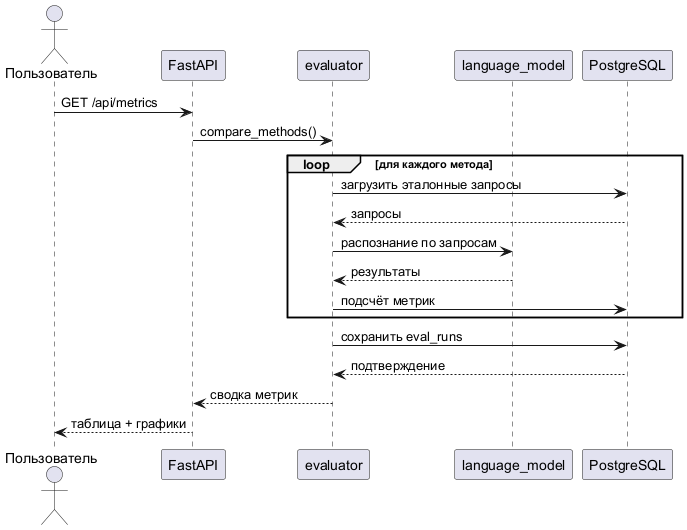

The diagram above was rendered by PlantUML. Its source (embedded in the PNG):
@startuml
skinparam defaultFontName Arial
skinparam shadowing false

actor "Пользователь" as User
participant "FastAPI" as API
participant "evaluator" as Eval
participant "language_model" as LM
participant "PostgreSQL" as DB

User -> API : GET /api/metrics
API -> Eval : compare_methods()
loop для каждого метода
  Eval -> DB : загрузить эталонные запросы
  DB --> Eval : запросы
  Eval -> LM : распознание по запросам
  LM --> Eval : результаты
  Eval -> DB : подсчёт метрик
end
Eval -> DB : сохранить eval_runs
DB --> Eval : подтверждение
Eval --> API : сводка метрик
API --> User : таблица + графики

@enduml